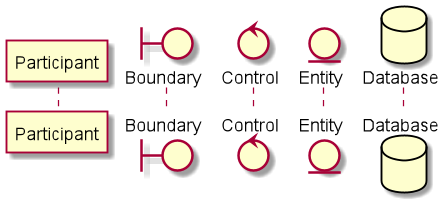

The diagram above was rendered by PlantUML. Its source (embedded in the PNG):
@startuml
participant Participant
boundary Boundary
control Control
entity Entity 
database Database

@enduml